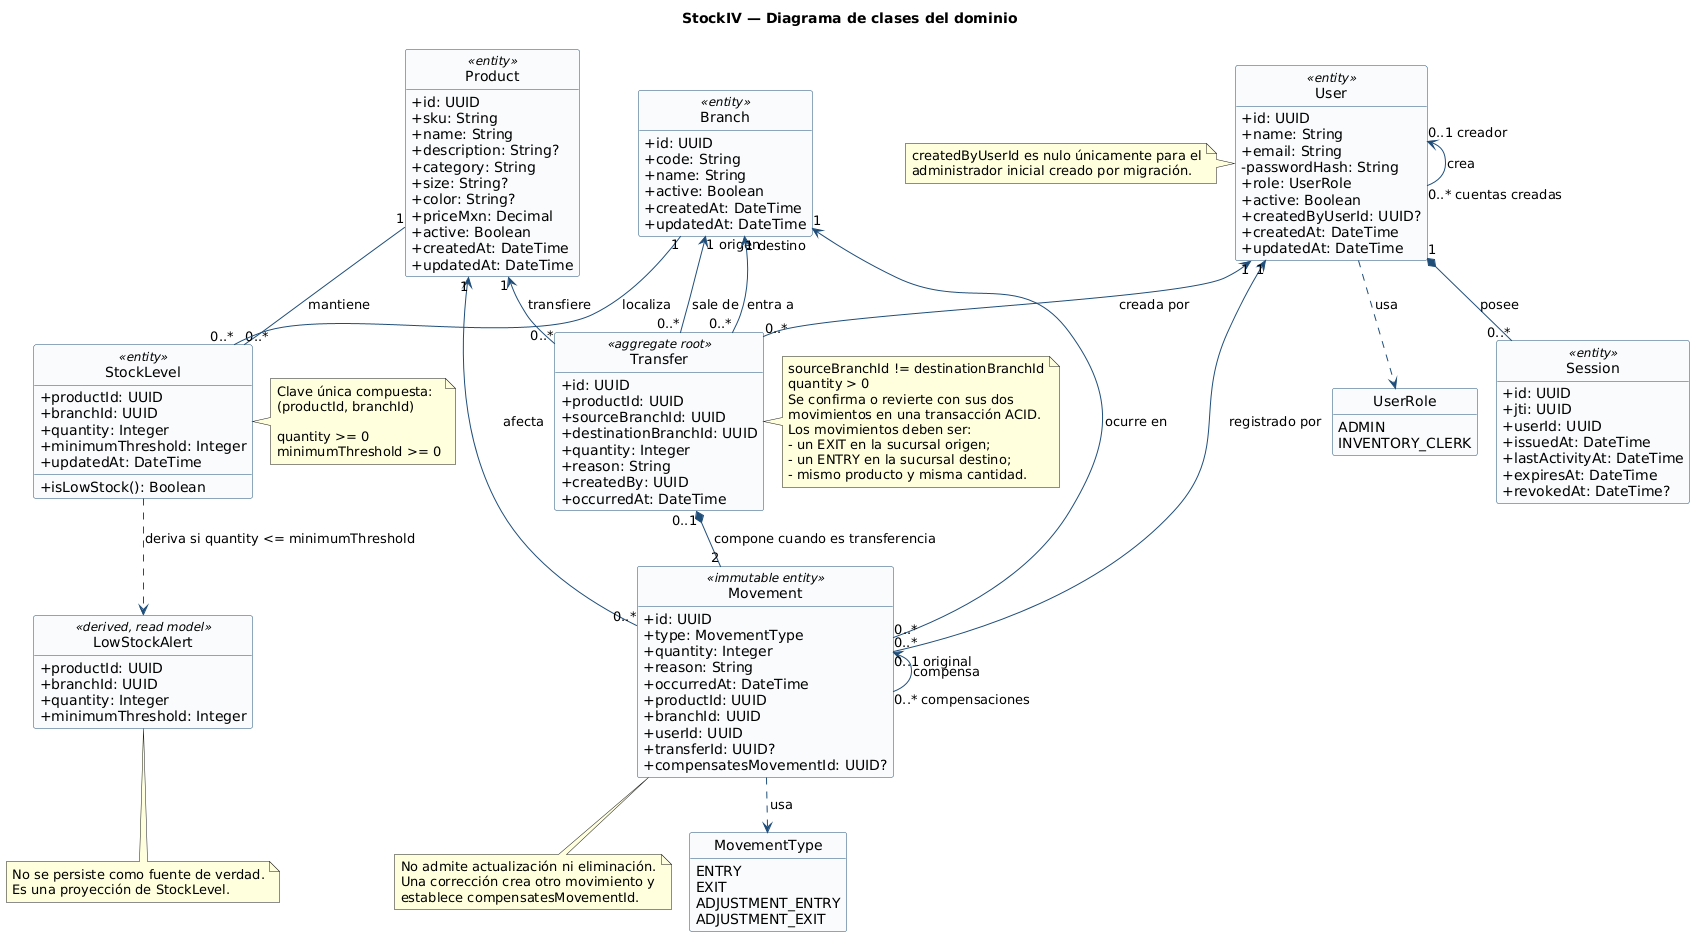

The diagram above was rendered by PlantUML. Its source (embedded in the PNG):
@startuml
title StockIV — Diagrama de clases del dominio

hide circle
hide empty methods
skinparam backgroundColor #FFFFFF
skinparam shadowing false
skinparam classAttributeIconSize 0
skinparam ArrowColor #1F4E79
skinparam ClassBorderColor #1F4E79
skinparam ClassBackgroundColor #F8FBFD
skinparam EnumBorderColor #6A1B9A
skinparam EnumBackgroundColor #F3E5F5

enum UserRole {
  ADMIN
  INVENTORY_CLERK
}

enum MovementType {
  ENTRY
  EXIT
  ADJUSTMENT_ENTRY
  ADJUSTMENT_EXIT
}

class User <<entity>> {
  +id: UUID
  +name: String
  +email: String
  -passwordHash: String
  +role: UserRole
  +active: Boolean
  +createdByUserId: UUID?
  +createdAt: DateTime
  +updatedAt: DateTime
}

class Product <<entity>> {
  +id: UUID
  +sku: String
  +name: String
  +description: String?
  +category: String
  +size: String?
  +color: String?
  +priceMxn: Decimal
  +active: Boolean
  +createdAt: DateTime
  +updatedAt: DateTime
}

class Branch <<entity>> {
  +id: UUID
  +code: String
  +name: String
  +active: Boolean
  +createdAt: DateTime
  +updatedAt: DateTime
}

class StockLevel <<entity>> {
  +productId: UUID
  +branchId: UUID
  +quantity: Integer
  +minimumThreshold: Integer
  +updatedAt: DateTime
  +isLowStock(): Boolean
}

class Movement <<immutable entity>> {
  +id: UUID
  +type: MovementType
  +quantity: Integer
  +reason: String
  +occurredAt: DateTime
  +productId: UUID
  +branchId: UUID
  +userId: UUID
  +transferId: UUID?
  +compensatesMovementId: UUID?
}

class Transfer <<aggregate root>> {
  +id: UUID
  +productId: UUID
  +sourceBranchId: UUID
  +destinationBranchId: UUID
  +quantity: Integer
  +reason: String
  +createdBy: UUID
  +occurredAt: DateTime
}

class Session <<entity>> {
  +id: UUID
  +jti: UUID
  +userId: UUID
  +issuedAt: DateTime
  +lastActivityAt: DateTime
  +expiresAt: DateTime
  +revokedAt: DateTime?
}

class LowStockAlert <<derived, read model>> {
  +productId: UUID
  +branchId: UUID
  +quantity: Integer
  +minimumThreshold: Integer
}

User ..> UserRole : usa
Movement ..> MovementType : usa
User "0..1 creador" <-- "0..* cuentas creadas" User : crea

Product "1" -- "0..*" StockLevel : mantiene >
Branch "1" -- "0..*" StockLevel : localiza >

User "1" <-- "0..*" Movement : registrado por
Product "1" <-- "0..*" Movement : afecta
Branch "1" <-- "0..*" Movement : ocurre en

User "1" <-- "0..*" Transfer : creada por
Product "1" <-- "0..*" Transfer : transfiere
Branch "1 origen" <-- "0..*" Transfer : sale de
Branch "1 destino" <-- "0..*" Transfer : entra a
Transfer "0..1" *-- "2" Movement : compone cuando es transferencia

Movement "0..1 original" <-- "0..* compensaciones" Movement : compensa
User "1" *-- "0..*" Session : posee
StockLevel ..> LowStockAlert : deriva si quantity <= minimumThreshold

note right of StockLevel
  Clave única compuesta:
  (productId, branchId)

  quantity >= 0
  minimumThreshold >= 0
end note

note right of Transfer
  sourceBranchId != destinationBranchId
  quantity > 0
  Se confirma o revierte con sus dos
  movimientos en una transacción ACID.
  Los movimientos deben ser:
  - un EXIT en la sucursal origen;
  - un ENTRY en la sucursal destino;
  - mismo producto y misma cantidad.
end note

note left of User
  createdByUserId es nulo únicamente para el
  administrador inicial creado por migración.
end note

note bottom of Movement
  No admite actualización ni eliminación.
  Una corrección crea otro movimiento y
  establece compensatesMovementId.
end note

note bottom of LowStockAlert
  No se persiste como fuente de verdad.
  Es una proyección de StockLevel.
end note
@enduml